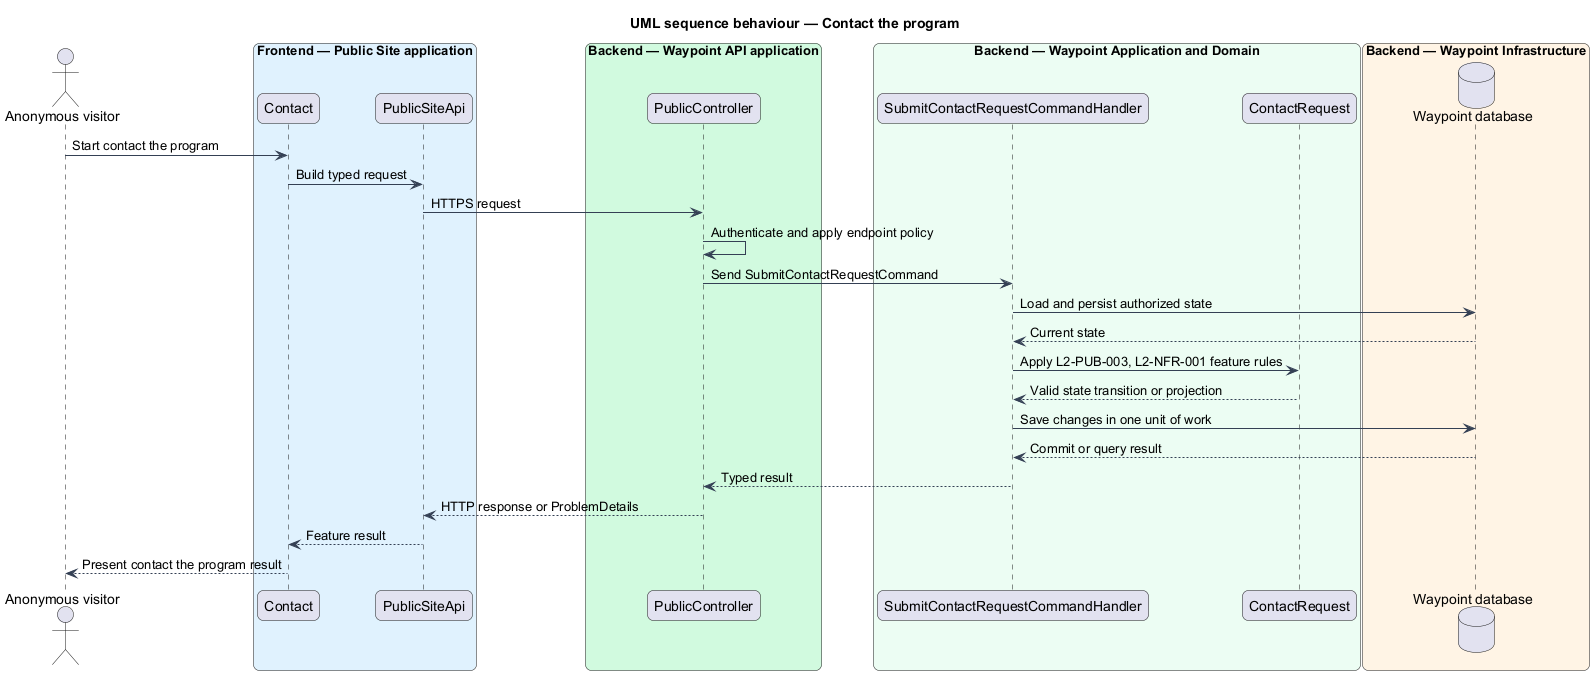

The diagram above was rendered by PlantUML. Its source (embedded in the PNG):
@startuml

title UML sequence behaviour — Contact the program
skinparam backgroundColor #FFFFFF
skinparam shadowing false
skinparam roundcorner 12
skinparam defaultFontName Arial
skinparam ArrowColor #344054
skinparam rectangle {
  BorderColor #344054
  FontColor #101828
}
skinparam package {
  BorderColor #667085
  FontColor #101828
  BackgroundColor #F9FAFB
}
actor "Anonymous visitor" as actor
box "Frontend — Public Site application" #E0F2FE
  participant "Contact" as page
  participant "PublicSiteApi" as client
end box
box "Backend — Waypoint API application" #D1FADF
  participant "PublicController" as controller
end box
box "Backend — Waypoint Application and Domain" #ECFDF3
  participant "SubmitContactRequestCommandHandler" as handler
  participant "ContactRequest" as entity
end box
box "Backend — Waypoint Infrastructure" #FFF4E5
  database "Waypoint database" as db
end box
actor -> page : Start contact the program
page -> client : Build typed request
client -> controller : HTTPS request
controller -> controller : Authenticate and apply endpoint policy
controller -> handler : Send SubmitContactRequestCommand
handler -> db : Load and persist authorized state
db --> handler : Current state
handler -> entity : Apply L2-PUB-003, L2-NFR-001 feature rules
entity --> handler : Valid state transition or projection
handler -> db : Save changes in one unit of work
db --> handler : Commit or query result
handler --> controller : Typed result
controller --> client : HTTP response or ProblemDetails
client --> page : Feature result
page --> actor : Present contact the program result
@enduml